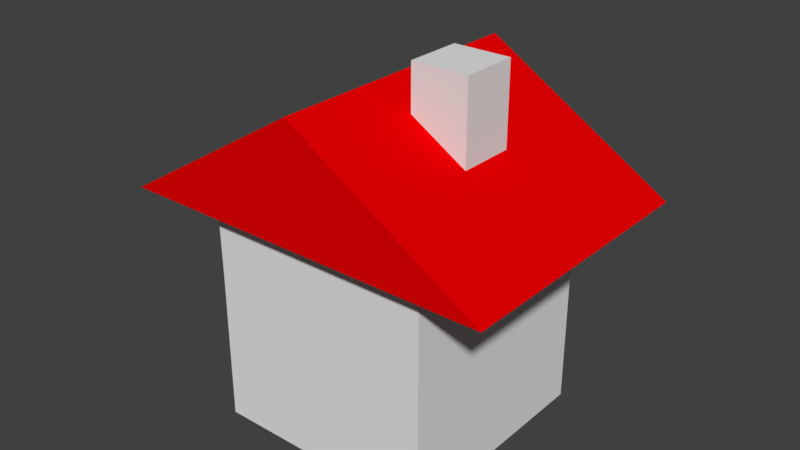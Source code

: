 # Source: House.blend  (saved by Blender 2.79.0; exported with 4.5.12 LTS)
import bpy
from mathutils import Matrix  # noqa: F401  (used for matrix-valued properties, if any)

bpy.ops.wm.read_factory_settings(use_empty=True)
scene = bpy.context.scene
scene.name = 'Scene'

# ---- collections
col_collection_1 = bpy.data.collections.new('Collection 1'); scene.collection.children.link(col_collection_1)

# ---- materials (node trees are filled in below, after node groups)
mat_material = bpy.data.materials.new('Material')
mat_material.alpha_threshold = 0.0
mat_material.use_transparent_shadow = False
mat_material.diffuse_color = (0.8, 0.0, 0.0007361, 1.0)
mat_material.roughness = 0.5
mat_material.line_color = (0.0, 0.0, 0.0, 1.0)
mat_material_001 = bpy.data.materials.new('Material.001')
mat_material_001.alpha_threshold = 0.0
mat_material_001.use_transparent_shadow = False
mat_material_001.roughness = 0.5

# ---- material node trees

# ---- world
world_world = bpy.data.worlds.new('World'); scene.world = world_world
world_world.color = (0.05088, 0.05088, 0.05088)
world_world.use_sun_shadow = False
world_world.sun_shadow_jitter_overblur = 0.0
world_world.cycles.sampling_method = 'MANUAL'

# ---- meshes
me_cube = bpy.data.meshes.new('Cube')
me_cube.from_pydata([(1.0, 1.0, 0.0), (1.0, -1.0, 0.0), (-1.0, -1.0, 0.0), (-1.0, 1.0, 0.0), (1.0, 1.006, 2.0), (1.0, -1.006, 2.0), (-1.002, -1.006, 2.0), (0.0, -1.212, 3.018), (-1.002, 1.006, 2.0), (0.0, 1.212, 3.018), (0.3107, -0.2506, 2.329), (0.3107, -0.2506, 3.233), (0.3107, 0.2506, 2.329), (0.3107, 0.2506, 3.233), (0.8119, -0.2506, 2.329), (0.8119, -0.2506, 3.233), (0.8119, 0.2506, 2.329), (0.8119, 0.2506, 3.233), (1.0, 1.0, 0.6667), (1.0, 1.0, 1.333), (1.0, -1.0, 0.6667), (1.0, -1.0, 1.333), (-1.0, -1.0, 0.6667), (-1.0, -1.0, 1.333), (-1.0, 1.0, 0.6667), (-1.0, 1.0, 1.333), (-1.67, 1.212, 2.0), (-1.67, -1.212, 2.0), (1.67, 1.212, 2.0), (1.67, -1.212, 2.0)], [], [(0, 1, 2, 3), (19, 4, 5, 21), (21, 5, 6, 23), (23, 6, 8, 25), (18, 0, 3, 24), (27, 7, 9, 26), (26, 9, 28), (28, 9, 7, 29), (29, 7, 27), (10, 11, 13, 12), (12, 13, 17, 16), (16, 17, 15, 14), (14, 15, 11, 10), (12, 16, 14, 10), (17, 13, 11, 15), (4, 19, 25, 8), (19, 18, 24, 25), (2, 22, 24, 3), (22, 23, 25, 24), (1, 20, 22, 2), (20, 21, 23, 22), (0, 18, 20, 1), (18, 19, 21, 20), (8, 6, 27, 26), (4, 8, 26, 28), (5, 4, 28, 29), (6, 5, 29, 27)])
me_cube.polygons.foreach_set('material_index', [1, 1, 1, 1, 1, 0, 0, 0, 0, 1, 1, 1, 1, 1, 1, 1, 1, 1, 1, 1, 1, 1, 1, 0, 0, 0, 0])
me_cube.materials.append(mat_material)
me_cube.materials.append(mat_material_001)
me_cube.use_remesh_preserve_volume = False
me_cube.use_remesh_preserve_attributes = False
me_cube.use_mirror_vertex_groups = False
me_cube.update()
arm_armature_001 = bpy.data.armatures.new('Armature.001')  # bones are not reproduced

# ---- objects
ob_armature = bpy.data.objects.new('Armature', arm_armature_001)
ob_house = bpy.data.objects.new('House', me_cube)

# ---- transforms, parenting, visibility, modifiers, constraints
ob_armature.location = (0.0, 0.0, 0.0)
ob_armature.show_in_front = True
ob_armature.lineart.crease_threshold = 0.0
ob_house.parent = ob_armature
ob_house.location = (0.0, 0.0, 0.0)
ob_house.lock_rotations_4d = False
ob_house.empty_display_type = 'ARROWS'
ob_house.lineart.crease_threshold = 0.0
_vg = ob_house.vertex_groups.new(name='Bone')
for _i, _w in zip([0, 1, 2, 3, 4, 5, 18, 19, 20, 21, 22, 23, 24, 25], [0.8368, 0.8467, 0.8368, 0.8467, 0.1555, 0.149, 0.7001, 0.296, 0.7027, 0.2948, 0.7001, 0.296, 0.7027, 0.2948]): _vg.add([_i], _w, 'REPLACE')
_vg = ob_house.vertex_groups.new(name='Bone.001')
for _i, _w in zip([0, 1, 2, 3, 4, 5, 6, 8, 18, 19, 20, 21, 22, 23, 24, 25], [0.1632, 0.1533, 0.1632, 0.1533, 0.6722, 0.6255, 0.5, 0.5, 0.6499, 0.704, 0.6486, 0.7052, 0.6499, 0.704, 0.6486, 0.7052]): _vg.add([_i], _w, 'REPLACE')
_vg = ob_house.vertex_groups.new(name='Bone.002')
_vg.add([6, 7, 8, 9, 10, 11, 12, 13, 14, 15, 16, 17, 26, 27, 28, 29], 1.0, 'REPLACE')
_m = ob_house.modifiers.new('Armature', 'ARMATURE')
_m.object = ob_armature

# ---- collection membership
col_collection_1.objects.link(ob_armature)
col_collection_1.objects.link(ob_house)

# ---- scene / render settings (as saved in the file)
scene.frame_start = 1; scene.frame_end = 30; scene.frame_set(27)
scene.render.engine = 'BLENDER_EEVEE_NEXT'
scene.render.resolution_percentage = 50
scene.render.dither_intensity = 0.0
scene.cycles.use_denoising = False
scene.cycles.samples = 128
scene.cycles.sampling_pattern = 'TABULATED_SOBOL'
scene.cycles.use_adaptive_sampling = False
scene.cycles.use_light_tree = False
scene.cycles.blur_glossy = 0.0
scene.cycles.sample_clamp_indirect = 0.0
scene.view_settings.view_transform = 'Standard'
bpy.context.view_layer.update()

# ---- added for rendering (the .blend has no active camera and no usable light): camera, sun
cam_auto = bpy.data.cameras.new('AutoCamera')
cam_auto.lens = 50.0
cam_auto.sensor_width = 36.0
cam_auto.clip_end = 1000.0
ob_auto_camera = bpy.data.objects.new('AutoCamera', cam_auto)
scene.collection.objects.link(ob_auto_camera)
ob_auto_camera.location = (5.03671, -6.04406, 5.76032)
ob_auto_camera.rotation_euler = (1.09748, -7.21219e-08, 0.694738)
scene.camera = ob_auto_camera
light_auto_sun = bpy.data.lights.new('AutoSun', 'SUN')
light_auto_sun.energy = 3.0
light_auto_sun.angle = 0.0523599
ob_auto_sun = bpy.data.objects.new('AutoSun', light_auto_sun)
scene.collection.objects.link(ob_auto_sun)
ob_auto_sun.rotation_euler = (0.872665, 0.174533, 0.523599)
bpy.context.view_layer.update()
